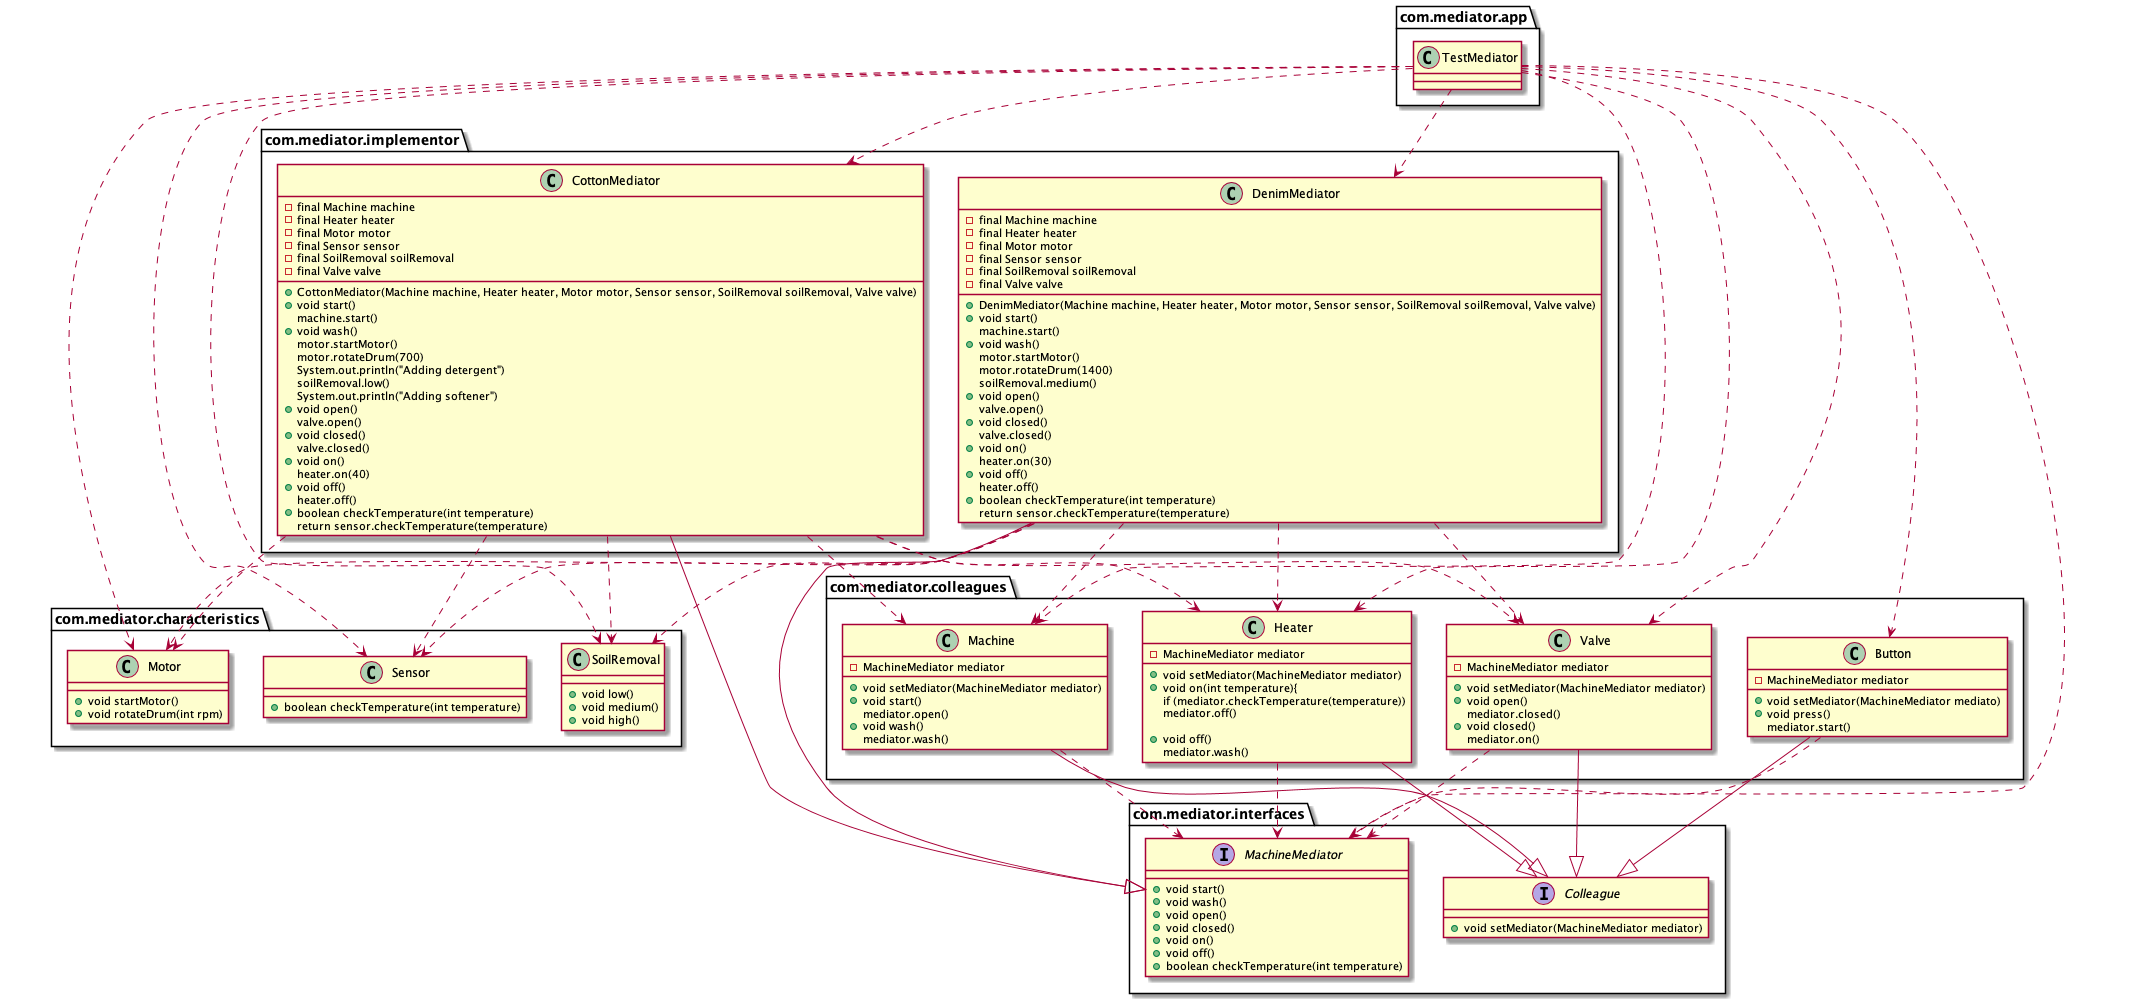

The diagram above was rendered by PlantUML. Its source (embedded in the PNG):
@startuml 
class com.mediator.app.TestMediator
class com.mediator.characteristics.Motor{
    + void startMotor()
    + void rotateDrum(int rpm)
}
class com.mediator.characteristics.Sensor{
    + boolean checkTemperature(int temperature)
}
class com.mediator.characteristics.SoilRemoval{
    + void low()
    + void medium()
    + void high()
}
class com.mediator.colleagues.Button{
    - MachineMediator mediator
    + void setMediator(MachineMediator mediato)
    + void press()
        mediator.start() 
}
class com.mediator.colleagues.Heater{
    - MachineMediator mediator
    + void setMediator(MachineMediator mediator)
    + void on(int temperature){
        if (mediator.checkTemperature(temperature))
            mediator.off()
    
    + void off()
        mediator.wash()
}
class com.mediator.colleagues.Machine{
    - MachineMediator mediator
    + void setMediator(MachineMediator mediator)
    + void start()
        mediator.open()
    + void wash()
        mediator.wash()
}
class com.mediator.colleagues.Valve{
    - MachineMediator mediator
    + void setMediator(MachineMediator mediator)
    + void open()
        mediator.closed()
    + void closed()
        mediator.on()
}
class com.mediator.implementor.CottonMediator{
    - final Machine machine
    - final Heater heater
    - final Motor motor
    - final Sensor sensor
    - final SoilRemoval soilRemoval
    - final Valve valve
    + CottonMediator(Machine machine, Heater heater, Motor motor, Sensor sensor, SoilRemoval soilRemoval, Valve valve)
    + void start()
        machine.start()
    + void wash()
        motor.startMotor()
        motor.rotateDrum(700)
        System.out.println("Adding detergent")
        soilRemoval.low()
        System.out.println("Adding softener")
    + void open()
        valve.open()
    + void closed()
        valve.closed()
    + void on()
        heater.on(40)
    + void off()
        heater.off()
    + boolean checkTemperature(int temperature)
        return sensor.checkTemperature(temperature)
}
class com.mediator.implementor.DenimMediator{
    - final Machine machine
    - final Heater heater
    - final Motor motor
    - final Sensor sensor
    - final SoilRemoval soilRemoval
    - final Valve valve
    + DenimMediator(Machine machine, Heater heater, Motor motor, Sensor sensor, SoilRemoval soilRemoval, Valve valve)
    + void start()
        machine.start()
    + void wash()
        motor.startMotor()
        motor.rotateDrum(1400)
        soilRemoval.medium()
    + void open()
        valve.open()
    + void closed()
        valve.closed()
    + void on()
        heater.on(30)
    + void off()
        heater.off()
    + boolean checkTemperature(int temperature)
        return sensor.checkTemperature(temperature)
}
interface com.mediator.interfaces.Colleague{
    + void setMediator(MachineMediator mediator)
}
interface com.mediator.interfaces.MachineMediator {
    + void start()
    + void wash()
    + void open()
    + void closed()
    + void on()
    + void off()
    + boolean checkTemperature(int temperature)
}
com.mediator.app.TestMediator ..> com.mediator.characteristics.Motor
com.mediator.app.TestMediator ..> com.mediator.characteristics.Sensor
com.mediator.app.TestMediator ..> com.mediator.characteristics.SoilRemoval
com.mediator.app.TestMediator ..> com.mediator.colleagues.Button
com.mediator.app.TestMediator ..> com.mediator.colleagues.Heater
com.mediator.app.TestMediator ..> com.mediator.colleagues.Machine
com.mediator.app.TestMediator ..> com.mediator.colleagues.Valve
com.mediator.app.TestMediator ..> com.mediator.implementor.CottonMediator
com.mediator.app.TestMediator ..> com.mediator.implementor.DenimMediator
com.mediator.app.TestMediator ..> com.mediator.interfaces.MachineMediator

com.mediator.colleagues.Button --|> com.mediator.interfaces.Colleague
com.mediator.colleagues.Button ..> com.mediator.interfaces.MachineMediator

com.mediator.colleagues.Heater --|> com.mediator.interfaces.Colleague
com.mediator.colleagues.Heater ..> com.mediator.interfaces.MachineMediator

com.mediator.colleagues.Machine --|> com.mediator.interfaces.Colleague
com.mediator.colleagues.Machine ..> com.mediator.interfaces.MachineMediator

com.mediator.colleagues.Valve --|> com.mediator.interfaces.Colleague
com.mediator.colleagues.Valve ..> com.mediator.interfaces.MachineMediator

com.mediator.implementor.CottonMediator ..> com.mediator.characteristics.Motor
com.mediator.implementor.CottonMediator ..> com.mediator.characteristics.Sensor
com.mediator.implementor.CottonMediator ..> com.mediator.characteristics.SoilRemoval
com.mediator.implementor.CottonMediator ..> com.mediator.colleagues.Heater
com.mediator.implementor.CottonMediator ..> com.mediator.colleagues.Machine
com.mediator.implementor.CottonMediator ..> com.mediator.colleagues.Valve
com.mediator.implementor.CottonMediator --|> com.mediator.interfaces.MachineMediator

com.mediator.implementor.DenimMediator ..> com.mediator.characteristics.Motor
com.mediator.implementor.DenimMediator ..> com.mediator.characteristics.Sensor
com.mediator.implementor.DenimMediator ..> com.mediator.characteristics.SoilRemoval
com.mediator.implementor.DenimMediator ..> com.mediator.colleagues.Heater
com.mediator.implementor.DenimMediator ..> com.mediator.colleagues.Machine
com.mediator.implementor.DenimMediator ..> com.mediator.colleagues.Valve
com.mediator.implementor.DenimMediator --|> com.mediator.interfaces.MachineMediator
@enduml